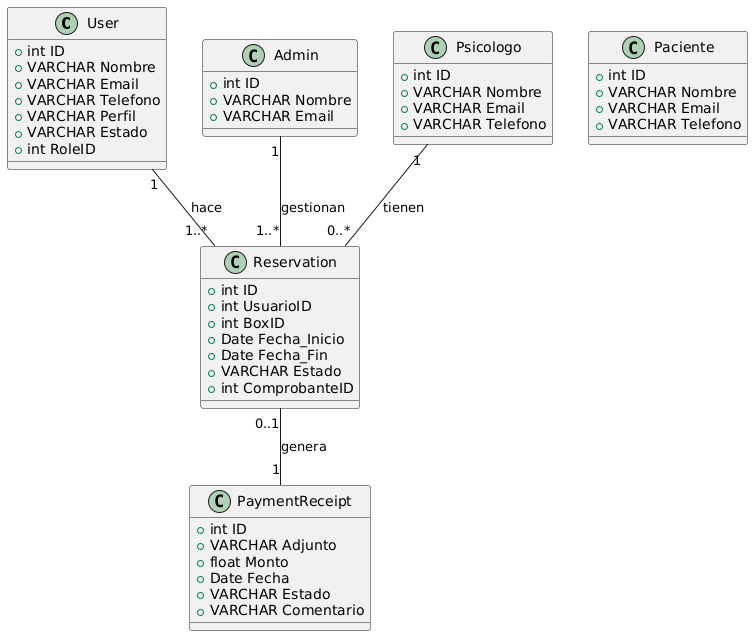

The diagram above was rendered by PlantUML. Its source (embedded in the PNG):
@startuml
class User {
    +int ID
    +VARCHAR Nombre
    +VARCHAR Email
    +VARCHAR Telefono
    +VARCHAR Perfil
    +VARCHAR Estado
    +int RoleID
}

class Admin {
    +int ID
    +VARCHAR Nombre
    +VARCHAR Email
}

class Psicologo {
    +int ID
    +VARCHAR Nombre
    +VARCHAR Email
    +VARCHAR Telefono
}

class Paciente {
    +int ID
    +VARCHAR Nombre
    +VARCHAR Email
    +VARCHAR Telefono
}

class Reservation {
    +int ID
    +int UsuarioID
    +int BoxID
    +Date Fecha_Inicio
    +Date Fecha_Fin
    +VARCHAR Estado
    +int ComprobanteID
}

class PaymentReceipt {
    +int ID
    +VARCHAR Adjunto
    +float Monto
    +Date Fecha
    +VARCHAR Estado
    +VARCHAR Comentario
}

User "1" -- "1..*" Reservation : hace
Admin "1" -- "1..*" Reservation : gestionan
Psicologo "1" -- "0..*" Reservation : tienen
Reservation "0..1" -- "1" PaymentReceipt : genera
@enduml